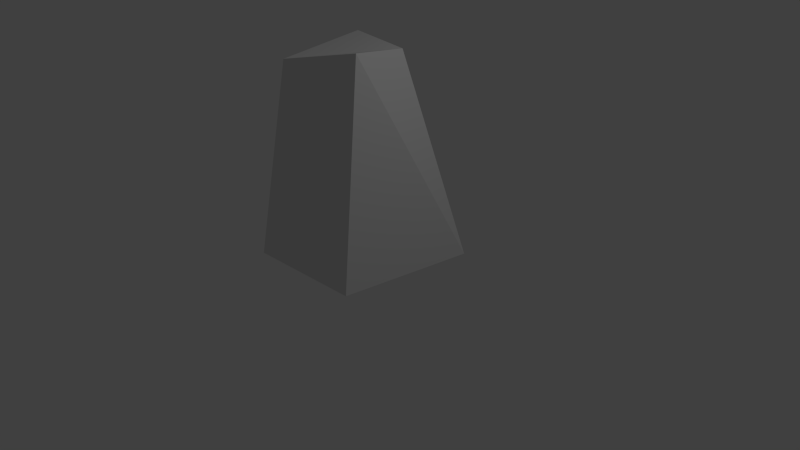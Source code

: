 # Source: tall_totem.blend  (saved by Blender 2.71.0; exported with 4.5.12 LTS)
import bpy
from mathutils import Matrix  # noqa: F401  (used for matrix-valued properties, if any)

bpy.ops.wm.read_factory_settings(use_empty=True)
scene = bpy.context.scene
scene.name = 'Scene'

# ---- collections
col_collection_1 = bpy.data.collections.new('Collection 1'); scene.collection.children.link(col_collection_1)

# ---- materials (node trees are filled in below, after node groups)
mat_material = bpy.data.materials.new('Material')
mat_material.alpha_threshold = 0.0
mat_material.use_transparent_shadow = False
mat_material.roughness = 0.5
mat_material.line_color = (0.0, 0.0, 0.0, 1.0)

# ---- material node trees

# ---- world
world_world = bpy.data.worlds.new('World'); scene.world = world_world
world_world.color = (0.05088, 0.05088, 0.05088)
world_world.use_sun_shadow = False
world_world.sun_shadow_jitter_overblur = 0.0
world_world.cycles.sampling_method = 'MANUAL'
world_world.cycles.sample_map_resolution = 256

# ---- cameras
cam_camera = bpy.data.cameras.new('Camera')
cam_camera.clip_end = 100.0
cam_camera.lens = 35.0
cam_camera.sensor_width = 32.0
cam_camera.sensor_height = 18.0
cam_camera.ortho_scale = 7.314
cam_camera.dof.focus_distance = 0.0
cam_camera.dof.aperture_fstop = 128.0

# ---- lights
light_lamp = bpy.data.lights.new('Lamp', 'POINT')
light_lamp.transmission_factor = 0.0
light_lamp.cutoff_distance = 30.0
light_lamp.energy = 100.0
light_lamp.shadow_buffer_clip_start = 1.001
light_lamp.shadow_soft_size = 0.1
light_lamp.shadow_maximum_resolution = 0.006
light_lamp.use_absolute_resolution = True
light_lamp.cycles.use_multiple_importance_sampling = False

# ---- meshes
me_cube = bpy.data.meshes.new('Cube')
me_cube.from_pydata([(-0.8053, 0.8375, -1.03e-06), (-0.5524, -0.9329, -7.068e-07), (1.023, -0.9905, 1.309e-06), (0.7977, 0.8375, 1.021e-06), (-0.3344, 0.2285, -2.705), (-0.431, -0.5492, -2.816), (0.6417, -0.7375, -2.584), (0.6738, 0.4278, -2.705)], [], [(0, 1, 2, 3), (4, 7, 6, 5), (0, 4, 5, 1), (1, 5, 6, 2), (2, 6, 7, 3), (4, 0, 3, 7)])
_k = set([(0, 1), (0, 3), (0, 4), (1, 2), (1, 5), (2, 3), (2, 6), (3, 7), (4, 5), (4, 7), (5, 6), (6, 7)])
me_cube.attributes.new('sharp_edge', 'BOOLEAN', 'EDGE').data.foreach_set('value', [ (min(e.vertices), max(e.vertices)) in _k for e in me_cube.edges])
_uv = me_cube.uv_layers.new(name='UVMap')
_uv.uv.foreach_set('vector', [0.6666, 5.864e-08, 1.0, 0.0, 1.0, 0.4919, 0.6666, 0.4919, 0.005008, 0.5198, 0.2191, 0.505, 0.2191, 0.843, 0.0, 0.8581, 0.0, 0.505, 0.06861, 0.0, 0.2978, 0.004793, 0.3333, 0.505, 0.9999, 0.5022, 0.9379, 0.9969, 0.7186, 0.9969, 0.6666, 0.5022, 0.3333, 1.0, 0.3688, 0.5022, 0.5978, 0.5044, 0.6666, 1.0, 0.411, 0.5022, 0.3333, 2.932e-08, 0.6666, 0.0, 0.6253, 0.5022])
me_cube.materials.append(mat_material)
me_cube.use_remesh_preserve_volume = False
me_cube.use_remesh_preserve_attributes = False
me_cube.use_mirror_vertex_groups = False
me_cube.update()

# ---- objects
ob_talltotem = bpy.data.objects.new('TallTotem', me_cube)
ob_lamp = bpy.data.objects.new('Lamp', light_lamp)
ob_camera = bpy.data.objects.new('Camera', cam_camera)

# ---- transforms, parenting, visibility, modifiers, constraints
ob_talltotem.location = (0.0, 0.0, 0.0)
ob_talltotem.rotation_euler = (0.0, 3.142, 0.0)
ob_talltotem.lock_rotations_4d = False
ob_talltotem.empty_display_type = 'ARROWS'
ob_talltotem.lineart.crease_threshold = 0.0
ob_lamp.location = (4.076, 1.005, 5.904)
ob_lamp.rotation_euler = (0.6503, 0.05522, 1.866)
ob_lamp.lock_rotations_4d = False
ob_lamp.empty_display_type = 'ARROWS'
ob_lamp.color = (0.0, 0.0, 0.0, 0.0)
ob_lamp.lineart.crease_threshold = 0.0
ob_camera.location = (7.481, -6.508, 5.344)
ob_camera.rotation_euler = (1.109, 0.01082, 0.8149)
ob_camera.lock_rotations_4d = False
ob_camera.empty_display_type = 'ARROWS'
ob_camera.color = (0.0, 0.0, 0.0, 0.0)
ob_camera.display_type = 'WIRE'
ob_camera.lineart.crease_threshold = 0.0

# ---- collection membership
col_collection_1.objects.link(ob_talltotem)
col_collection_1.objects.link(ob_lamp)
col_collection_1.objects.link(ob_camera)

# ---- scene / render settings (as saved in the file)
scene.camera = ob_camera
scene.frame_start = 1; scene.frame_end = 250; scene.frame_set(1)
scene.render.engine = 'BLENDER_EEVEE_NEXT'
scene.render.resolution_percentage = 50
scene.render.dither_intensity = 0.0
scene.cycles.use_denoising = False
scene.cycles.samples = 10
scene.cycles.sampling_pattern = 'TABULATED_SOBOL'
scene.cycles.light_sampling_threshold = 0.0
scene.cycles.use_adaptive_sampling = False
scene.cycles.use_light_tree = False
scene.cycles.blur_glossy = 0.0
scene.cycles.volume_bounces = 1
scene.cycles.pixel_filter_type = 'GAUSSIAN'
scene.cycles.sample_clamp_indirect = 0.0
scene.view_settings.view_transform = 'Standard'
bpy.context.view_layer.update()
